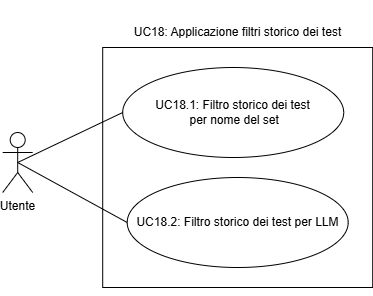

The diagram above was exported from draw.io. Its source (the exported page's mxGraphModel, read from the mxfile embedded in the PNG):
<mxGraphModel dx="1221" dy="1731" grid="1" gridSize="10" guides="1" tooltips="1" connect="1" arrows="1" fold="1" page="1" pageScale="1" pageWidth="827" pageHeight="1169" math="0" shadow="0">
  <root>
    <mxCell id="0" />
    <mxCell id="1" parent="0" />
    <mxCell id="2" style="edgeStyle=orthogonalEdgeStyle;rounded=0;orthogonalLoop=1;jettySize=auto;html=1;exitX=0.5;exitY=1;exitDx=0;exitDy=0;" edge="1" parent="1">
      <mxGeometry relative="1" as="geometry">
        <mxPoint x="294" y="3370" as="sourcePoint" />
        <mxPoint x="294" y="3370" as="targetPoint" />
      </mxGeometry>
    </mxCell>
    <mxCell id="3" style="edgeStyle=orthogonalEdgeStyle;rounded=0;orthogonalLoop=1;jettySize=auto;html=1;exitX=0.5;exitY=1;exitDx=0;exitDy=0;" edge="1" parent="1">
      <mxGeometry relative="1" as="geometry">
        <mxPoint x="294" y="3370" as="sourcePoint" />
        <mxPoint x="294" y="3370" as="targetPoint" />
      </mxGeometry>
    </mxCell>
    <mxCell id="4" value="" style="html=1;whiteSpace=wrap;" vertex="1" parent="1">
      <mxGeometry x="160.2" y="3410" width="270" height="240" as="geometry" />
    </mxCell>
    <mxCell id="5" value="UC18.1: Filtro storico dei test&lt;div&gt;&amp;nbsp;per nome del set&lt;/div&gt;" style="ellipse;whiteSpace=wrap;html=1;" vertex="1" parent="1">
      <mxGeometry x="180.2" y="3430" width="221" height="90" as="geometry" />
    </mxCell>
    <mxCell id="6" style="edgeStyle=orthogonalEdgeStyle;rounded=0;orthogonalLoop=1;jettySize=auto;html=1;exitX=0.5;exitY=1;exitDx=0;exitDy=0;" edge="1" source="4" target="4" parent="1">
      <mxGeometry relative="1" as="geometry" />
    </mxCell>
    <mxCell id="7" value="Utente" style="shape=umlActor;verticalLabelPosition=bottom;verticalAlign=top;html=1;" vertex="1" parent="1">
      <mxGeometry x="60.19999999999999" y="3495" width="30" height="60" as="geometry" />
    </mxCell>
    <mxCell id="8" value="UC18: Applicazione filtri storico dei test" style="text;html=1;align=center;verticalAlign=middle;whiteSpace=wrap;rounded=0;" vertex="1" parent="1">
      <mxGeometry x="161.2" y="3380" width="269" height="30" as="geometry" />
    </mxCell>
    <mxCell id="9" value="UC18.2: Filtro storico dei test per LLM" style="ellipse;whiteSpace=wrap;html=1;" vertex="1" parent="1">
      <mxGeometry x="184.7" y="3540" width="221" height="90" as="geometry" />
    </mxCell>
    <mxCell id="10" value="" style="endArrow=none;html=1;rounded=0;exitX=0.5;exitY=0.5;exitDx=0;exitDy=0;exitPerimeter=0;entryX=0;entryY=0.5;entryDx=0;entryDy=0;" edge="1" source="7" target="5" parent="1">
      <mxGeometry width="50" height="50" relative="1" as="geometry">
        <mxPoint x="330.2" y="3310" as="sourcePoint" />
        <mxPoint x="380.2" y="3260" as="targetPoint" />
      </mxGeometry>
    </mxCell>
    <mxCell id="11" value="" style="endArrow=none;html=1;rounded=0;exitX=0.5;exitY=0.5;exitDx=0;exitDy=0;exitPerimeter=0;entryX=0;entryY=0.5;entryDx=0;entryDy=0;" edge="1" source="7" target="9" parent="1">
      <mxGeometry width="50" height="50" relative="1" as="geometry">
        <mxPoint x="85.19999999999999" y="3535" as="sourcePoint" />
        <mxPoint x="190.2" y="3485" as="targetPoint" />
      </mxGeometry>
    </mxCell>
    <mxCell id="12" style="edgeStyle=orthogonalEdgeStyle;rounded=0;orthogonalLoop=1;jettySize=auto;html=1;exitX=0.5;exitY=1;exitDx=0;exitDy=0;" edge="1" parent="1">
      <mxGeometry relative="1" as="geometry">
        <mxPoint x="293" y="3432.05" as="sourcePoint" />
        <mxPoint x="293" y="3432.05" as="targetPoint" />
      </mxGeometry>
    </mxCell>
    <mxCell id="13" style="edgeStyle=orthogonalEdgeStyle;rounded=0;orthogonalLoop=1;jettySize=auto;html=1;exitX=0.5;exitY=1;exitDx=0;exitDy=0;" edge="1" parent="1">
      <mxGeometry relative="1" as="geometry">
        <mxPoint x="293" y="3432.05" as="sourcePoint" />
        <mxPoint x="293" y="3432.05" as="targetPoint" />
      </mxGeometry>
    </mxCell>
    <mxCell id="14" style="edgeStyle=orthogonalEdgeStyle;rounded=0;orthogonalLoop=1;jettySize=auto;html=1;exitX=0.5;exitY=1;exitDx=0;exitDy=0;" edge="1" parent="1">
      <mxGeometry relative="1" as="geometry">
        <mxPoint x="293" y="3442.05" as="sourcePoint" />
        <mxPoint x="293" y="3442.05" as="targetPoint" />
      </mxGeometry>
    </mxCell>
    <mxCell id="15" style="edgeStyle=orthogonalEdgeStyle;rounded=0;orthogonalLoop=1;jettySize=auto;html=1;exitX=0.5;exitY=1;exitDx=0;exitDy=0;" edge="1" parent="1">
      <mxGeometry relative="1" as="geometry">
        <mxPoint x="293" y="3442.05" as="sourcePoint" />
        <mxPoint x="293" y="3442.05" as="targetPoint" />
      </mxGeometry>
    </mxCell>
    <mxCell id="16" style="edgeStyle=orthogonalEdgeStyle;rounded=0;orthogonalLoop=1;jettySize=auto;html=1;exitX=0.5;exitY=1;exitDx=0;exitDy=0;" edge="1" parent="1">
      <mxGeometry relative="1" as="geometry">
        <mxPoint x="293" y="3442.05" as="sourcePoint" />
        <mxPoint x="293" y="3442.05" as="targetPoint" />
      </mxGeometry>
    </mxCell>
    <mxCell id="17" style="edgeStyle=orthogonalEdgeStyle;rounded=0;orthogonalLoop=1;jettySize=auto;html=1;exitX=0.5;exitY=1;exitDx=0;exitDy=0;" edge="1" parent="1">
      <mxGeometry relative="1" as="geometry">
        <mxPoint x="293" y="3442.05" as="sourcePoint" />
        <mxPoint x="293" y="3442.05" as="targetPoint" />
      </mxGeometry>
    </mxCell>
  </root>
</mxGraphModel>